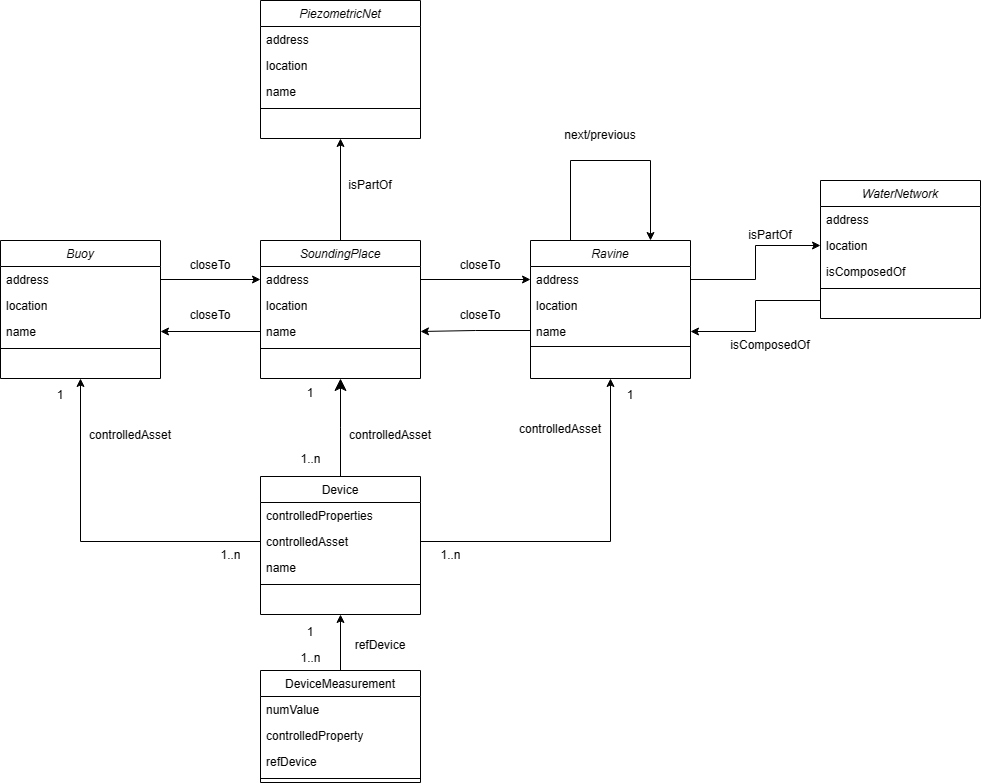

The diagram above was exported from draw.io. Its source (the exported page's mxGraphModel, read from the mxfile embedded in the PNG):
<mxGraphModel dx="1676" dy="2119" grid="1" gridSize="10" guides="1" tooltips="1" connect="1" arrows="1" fold="1" page="1" pageScale="1" pageWidth="827" pageHeight="1169" math="0" shadow="0">
  <root>
    <mxCell id="WIyWlLk6GJQsqaUBKTNV-0" />
    <mxCell id="WIyWlLk6GJQsqaUBKTNV-1" parent="WIyWlLk6GJQsqaUBKTNV-0" />
    <mxCell id="zkfFHV4jXpPFQw0GAbJ--0" value="Buoy" style="swimlane;fontStyle=2;align=center;verticalAlign=top;childLayout=stackLayout;horizontal=1;startSize=26;horizontalStack=0;resizeParent=1;resizeLast=0;collapsible=1;marginBottom=0;rounded=0;shadow=0;strokeWidth=1;" parent="WIyWlLk6GJQsqaUBKTNV-1" vertex="1">
      <mxGeometry x="220" y="120" width="160" height="138" as="geometry">
        <mxRectangle x="230" y="140" width="160" height="26" as="alternateBounds" />
      </mxGeometry>
    </mxCell>
    <mxCell id="zkfFHV4jXpPFQw0GAbJ--1" value="address" style="text;align=left;verticalAlign=top;spacingLeft=4;spacingRight=4;overflow=hidden;rotatable=0;points=[[0,0.5],[1,0.5]];portConstraint=eastwest;" parent="zkfFHV4jXpPFQw0GAbJ--0" vertex="1">
      <mxGeometry y="26" width="160" height="26" as="geometry" />
    </mxCell>
    <mxCell id="zkfFHV4jXpPFQw0GAbJ--2" value="location" style="text;align=left;verticalAlign=top;spacingLeft=4;spacingRight=4;overflow=hidden;rotatable=0;points=[[0,0.5],[1,0.5]];portConstraint=eastwest;rounded=0;shadow=0;html=0;" parent="zkfFHV4jXpPFQw0GAbJ--0" vertex="1">
      <mxGeometry y="52" width="160" height="26" as="geometry" />
    </mxCell>
    <mxCell id="zkfFHV4jXpPFQw0GAbJ--3" value="name" style="text;align=left;verticalAlign=top;spacingLeft=4;spacingRight=4;overflow=hidden;rotatable=0;points=[[0,0.5],[1,0.5]];portConstraint=eastwest;rounded=0;shadow=0;html=0;" parent="zkfFHV4jXpPFQw0GAbJ--0" vertex="1">
      <mxGeometry y="78" width="160" height="26" as="geometry" />
    </mxCell>
    <mxCell id="zkfFHV4jXpPFQw0GAbJ--4" value="" style="line;html=1;strokeWidth=1;align=left;verticalAlign=middle;spacingTop=-1;spacingLeft=3;spacingRight=3;rotatable=0;labelPosition=right;points=[];portConstraint=eastwest;" parent="zkfFHV4jXpPFQw0GAbJ--0" vertex="1">
      <mxGeometry y="104" width="160" height="8" as="geometry" />
    </mxCell>
    <mxCell id="uCi9_6NUj7Wecq0elDil-45" style="edgeStyle=orthogonalEdgeStyle;rounded=0;orthogonalLoop=1;jettySize=auto;html=1;entryX=0.5;entryY=1;entryDx=0;entryDy=0;" edge="1" parent="WIyWlLk6GJQsqaUBKTNV-1" source="uCi9_6NUj7Wecq0elDil-6" target="uCi9_6NUj7Wecq0elDil-40">
      <mxGeometry relative="1" as="geometry" />
    </mxCell>
    <mxCell id="uCi9_6NUj7Wecq0elDil-6" value="SoundingPlace" style="swimlane;fontStyle=2;align=center;verticalAlign=top;childLayout=stackLayout;horizontal=1;startSize=26;horizontalStack=0;resizeParent=1;resizeLast=0;collapsible=1;marginBottom=0;rounded=0;shadow=0;strokeWidth=1;" vertex="1" parent="WIyWlLk6GJQsqaUBKTNV-1">
      <mxGeometry x="480" y="120" width="160" height="138" as="geometry">
        <mxRectangle x="230" y="140" width="160" height="26" as="alternateBounds" />
      </mxGeometry>
    </mxCell>
    <mxCell id="uCi9_6NUj7Wecq0elDil-7" value="address&#10;" style="text;align=left;verticalAlign=top;spacingLeft=4;spacingRight=4;overflow=hidden;rotatable=0;points=[[0,0.5],[1,0.5]];portConstraint=eastwest;" vertex="1" parent="uCi9_6NUj7Wecq0elDil-6">
      <mxGeometry y="26" width="160" height="26" as="geometry" />
    </mxCell>
    <mxCell id="uCi9_6NUj7Wecq0elDil-8" value="location" style="text;align=left;verticalAlign=top;spacingLeft=4;spacingRight=4;overflow=hidden;rotatable=0;points=[[0,0.5],[1,0.5]];portConstraint=eastwest;rounded=0;shadow=0;html=0;" vertex="1" parent="uCi9_6NUj7Wecq0elDil-6">
      <mxGeometry y="52" width="160" height="26" as="geometry" />
    </mxCell>
    <mxCell id="uCi9_6NUj7Wecq0elDil-9" value="name" style="text;align=left;verticalAlign=top;spacingLeft=4;spacingRight=4;overflow=hidden;rotatable=0;points=[[0,0.5],[1,0.5]];portConstraint=eastwest;rounded=0;shadow=0;html=0;" vertex="1" parent="uCi9_6NUj7Wecq0elDil-6">
      <mxGeometry y="78" width="160" height="26" as="geometry" />
    </mxCell>
    <mxCell id="uCi9_6NUj7Wecq0elDil-10" value="" style="line;html=1;strokeWidth=1;align=left;verticalAlign=middle;spacingTop=-1;spacingLeft=3;spacingRight=3;rotatable=0;labelPosition=right;points=[];portConstraint=eastwest;" vertex="1" parent="uCi9_6NUj7Wecq0elDil-6">
      <mxGeometry y="104" width="160" height="8" as="geometry" />
    </mxCell>
    <mxCell id="uCi9_6NUj7Wecq0elDil-12" value="Device" style="swimlane;fontStyle=0;align=center;verticalAlign=top;childLayout=stackLayout;horizontal=1;startSize=26;horizontalStack=0;resizeParent=1;resizeLast=0;collapsible=1;marginBottom=0;rounded=0;shadow=0;strokeWidth=1;" vertex="1" parent="WIyWlLk6GJQsqaUBKTNV-1">
      <mxGeometry x="480" y="356" width="160" height="138" as="geometry">
        <mxRectangle x="130" y="380" width="160" height="26" as="alternateBounds" />
      </mxGeometry>
    </mxCell>
    <mxCell id="uCi9_6NUj7Wecq0elDil-13" value="controlledProperties" style="text;align=left;verticalAlign=top;spacingLeft=4;spacingRight=4;overflow=hidden;rotatable=0;points=[[0,0.5],[1,0.5]];portConstraint=eastwest;" vertex="1" parent="uCi9_6NUj7Wecq0elDil-12">
      <mxGeometry y="26" width="160" height="26" as="geometry" />
    </mxCell>
    <mxCell id="uCi9_6NUj7Wecq0elDil-14" value="controlledAsset" style="text;align=left;verticalAlign=top;spacingLeft=4;spacingRight=4;overflow=hidden;rotatable=0;points=[[0,0.5],[1,0.5]];portConstraint=eastwest;rounded=0;shadow=0;html=0;" vertex="1" parent="uCi9_6NUj7Wecq0elDil-12">
      <mxGeometry y="52" width="160" height="26" as="geometry" />
    </mxCell>
    <mxCell id="uCi9_6NUj7Wecq0elDil-65" value="name" style="text;align=left;verticalAlign=top;spacingLeft=4;spacingRight=4;overflow=hidden;rotatable=0;points=[[0,0.5],[1,0.5]];portConstraint=eastwest;rounded=0;shadow=0;html=0;" vertex="1" parent="uCi9_6NUj7Wecq0elDil-12">
      <mxGeometry y="78" width="160" height="26" as="geometry" />
    </mxCell>
    <mxCell id="uCi9_6NUj7Wecq0elDil-15" value="" style="line;html=1;strokeWidth=1;align=left;verticalAlign=middle;spacingTop=-1;spacingLeft=3;spacingRight=3;rotatable=0;labelPosition=right;points=[];portConstraint=eastwest;" vertex="1" parent="uCi9_6NUj7Wecq0elDil-12">
      <mxGeometry y="104" width="160" height="8" as="geometry" />
    </mxCell>
    <mxCell id="uCi9_6NUj7Wecq0elDil-18" value="" style="endArrow=classic;endSize=10;endFill=1;shadow=0;strokeWidth=1;rounded=0;edgeStyle=elbowEdgeStyle;elbow=vertical;" edge="1" parent="WIyWlLk6GJQsqaUBKTNV-1" source="uCi9_6NUj7Wecq0elDil-12" target="uCi9_6NUj7Wecq0elDil-6">
      <mxGeometry width="160" relative="1" as="geometry">
        <mxPoint x="460" y="203" as="sourcePoint" />
        <mxPoint x="460" y="203" as="targetPoint" />
      </mxGeometry>
    </mxCell>
    <mxCell id="uCi9_6NUj7Wecq0elDil-19" style="edgeStyle=orthogonalEdgeStyle;rounded=0;orthogonalLoop=1;jettySize=auto;html=1;entryX=0.5;entryY=1;entryDx=0;entryDy=0;" edge="1" parent="WIyWlLk6GJQsqaUBKTNV-1" source="uCi9_6NUj7Wecq0elDil-20" target="uCi9_6NUj7Wecq0elDil-12">
      <mxGeometry relative="1" as="geometry" />
    </mxCell>
    <mxCell id="uCi9_6NUj7Wecq0elDil-20" value="DeviceMeasurement" style="swimlane;fontStyle=0;align=center;verticalAlign=top;childLayout=stackLayout;horizontal=1;startSize=26;horizontalStack=0;resizeParent=1;resizeLast=0;collapsible=1;marginBottom=0;rounded=0;shadow=0;strokeWidth=1;" vertex="1" parent="WIyWlLk6GJQsqaUBKTNV-1">
      <mxGeometry x="480" y="550" width="160" height="112" as="geometry">
        <mxRectangle x="340" y="380" width="170" height="26" as="alternateBounds" />
      </mxGeometry>
    </mxCell>
    <mxCell id="uCi9_6NUj7Wecq0elDil-66" value="numValue" style="text;align=left;verticalAlign=top;spacingLeft=4;spacingRight=4;overflow=hidden;rotatable=0;points=[[0,0.5],[1,0.5]];portConstraint=eastwest;" vertex="1" parent="uCi9_6NUj7Wecq0elDil-20">
      <mxGeometry y="26" width="160" height="26" as="geometry" />
    </mxCell>
    <mxCell id="uCi9_6NUj7Wecq0elDil-21" value="controlledProperty" style="text;align=left;verticalAlign=top;spacingLeft=4;spacingRight=4;overflow=hidden;rotatable=0;points=[[0,0.5],[1,0.5]];portConstraint=eastwest;" vertex="1" parent="uCi9_6NUj7Wecq0elDil-20">
      <mxGeometry y="52" width="160" height="26" as="geometry" />
    </mxCell>
    <mxCell id="uCi9_6NUj7Wecq0elDil-69" value="refDevice" style="text;align=left;verticalAlign=top;spacingLeft=4;spacingRight=4;overflow=hidden;rotatable=0;points=[[0,0.5],[1,0.5]];portConstraint=eastwest;" vertex="1" parent="uCi9_6NUj7Wecq0elDil-20">
      <mxGeometry y="78" width="160" height="26" as="geometry" />
    </mxCell>
    <mxCell id="uCi9_6NUj7Wecq0elDil-22" value="" style="line;html=1;strokeWidth=1;align=left;verticalAlign=middle;spacingTop=-1;spacingLeft=3;spacingRight=3;rotatable=0;labelPosition=right;points=[];portConstraint=eastwest;" vertex="1" parent="uCi9_6NUj7Wecq0elDil-20">
      <mxGeometry y="104" width="160" height="8" as="geometry" />
    </mxCell>
    <mxCell id="uCi9_6NUj7Wecq0elDil-23" value="Ravine" style="swimlane;fontStyle=2;align=center;verticalAlign=top;childLayout=stackLayout;horizontal=1;startSize=26;horizontalStack=0;resizeParent=1;resizeLast=0;collapsible=1;marginBottom=0;rounded=0;shadow=0;strokeWidth=1;" vertex="1" parent="WIyWlLk6GJQsqaUBKTNV-1">
      <mxGeometry x="750" y="120" width="160" height="138" as="geometry">
        <mxRectangle x="230" y="140" width="160" height="26" as="alternateBounds" />
      </mxGeometry>
    </mxCell>
    <mxCell id="uCi9_6NUj7Wecq0elDil-24" value="address" style="text;align=left;verticalAlign=top;spacingLeft=4;spacingRight=4;overflow=hidden;rotatable=0;points=[[0,0.5],[1,0.5]];portConstraint=eastwest;" vertex="1" parent="uCi9_6NUj7Wecq0elDil-23">
      <mxGeometry y="26" width="160" height="26" as="geometry" />
    </mxCell>
    <mxCell id="uCi9_6NUj7Wecq0elDil-25" value="location" style="text;align=left;verticalAlign=top;spacingLeft=4;spacingRight=4;overflow=hidden;rotatable=0;points=[[0,0.5],[1,0.5]];portConstraint=eastwest;rounded=0;shadow=0;html=0;" vertex="1" parent="uCi9_6NUj7Wecq0elDil-23">
      <mxGeometry y="52" width="160" height="26" as="geometry" />
    </mxCell>
    <mxCell id="uCi9_6NUj7Wecq0elDil-26" value="name" style="text;align=left;verticalAlign=top;spacingLeft=4;spacingRight=4;overflow=hidden;rotatable=0;points=[[0,0.5],[1,0.5]];portConstraint=eastwest;rounded=0;shadow=0;html=0;" vertex="1" parent="uCi9_6NUj7Wecq0elDil-23">
      <mxGeometry y="78" width="160" height="24" as="geometry" />
    </mxCell>
    <mxCell id="uCi9_6NUj7Wecq0elDil-27" value="" style="line;html=1;strokeWidth=1;align=left;verticalAlign=middle;spacingTop=-1;spacingLeft=3;spacingRight=3;rotatable=0;labelPosition=right;points=[];portConstraint=eastwest;" vertex="1" parent="uCi9_6NUj7Wecq0elDil-23">
      <mxGeometry y="102" width="160" height="8" as="geometry" />
    </mxCell>
    <mxCell id="uCi9_6NUj7Wecq0elDil-40" value="PiezometricNet" style="swimlane;fontStyle=2;align=center;verticalAlign=top;childLayout=stackLayout;horizontal=1;startSize=26;horizontalStack=0;resizeParent=1;resizeLast=0;collapsible=1;marginBottom=0;rounded=0;shadow=0;strokeWidth=1;" vertex="1" parent="WIyWlLk6GJQsqaUBKTNV-1">
      <mxGeometry x="480" y="-120" width="160" height="138" as="geometry">
        <mxRectangle x="230" y="140" width="160" height="26" as="alternateBounds" />
      </mxGeometry>
    </mxCell>
    <mxCell id="uCi9_6NUj7Wecq0elDil-41" value="address" style="text;align=left;verticalAlign=top;spacingLeft=4;spacingRight=4;overflow=hidden;rotatable=0;points=[[0,0.5],[1,0.5]];portConstraint=eastwest;" vertex="1" parent="uCi9_6NUj7Wecq0elDil-40">
      <mxGeometry y="26" width="160" height="26" as="geometry" />
    </mxCell>
    <mxCell id="uCi9_6NUj7Wecq0elDil-42" value="location" style="text;align=left;verticalAlign=top;spacingLeft=4;spacingRight=4;overflow=hidden;rotatable=0;points=[[0,0.5],[1,0.5]];portConstraint=eastwest;rounded=0;shadow=0;html=0;" vertex="1" parent="uCi9_6NUj7Wecq0elDil-40">
      <mxGeometry y="52" width="160" height="26" as="geometry" />
    </mxCell>
    <mxCell id="uCi9_6NUj7Wecq0elDil-43" value="name" style="text;align=left;verticalAlign=top;spacingLeft=4;spacingRight=4;overflow=hidden;rotatable=0;points=[[0,0.5],[1,0.5]];portConstraint=eastwest;rounded=0;shadow=0;html=0;" vertex="1" parent="uCi9_6NUj7Wecq0elDil-40">
      <mxGeometry y="78" width="160" height="26" as="geometry" />
    </mxCell>
    <mxCell id="uCi9_6NUj7Wecq0elDil-44" value="" style="line;html=1;strokeWidth=1;align=left;verticalAlign=middle;spacingTop=-1;spacingLeft=3;spacingRight=3;rotatable=0;labelPosition=right;points=[];portConstraint=eastwest;" vertex="1" parent="uCi9_6NUj7Wecq0elDil-40">
      <mxGeometry y="104" width="160" height="8" as="geometry" />
    </mxCell>
    <mxCell id="uCi9_6NUj7Wecq0elDil-57" style="edgeStyle=orthogonalEdgeStyle;rounded=0;orthogonalLoop=1;jettySize=auto;html=1;entryX=1;entryY=0.5;entryDx=0;entryDy=0;" edge="1" parent="WIyWlLk6GJQsqaUBKTNV-1" source="uCi9_6NUj7Wecq0elDil-46" target="uCi9_6NUj7Wecq0elDil-26">
      <mxGeometry relative="1" as="geometry">
        <Array as="points">
          <mxPoint x="975" y="180" />
          <mxPoint x="975" y="211" />
        </Array>
      </mxGeometry>
    </mxCell>
    <mxCell id="uCi9_6NUj7Wecq0elDil-46" value="WaterNetwork" style="swimlane;fontStyle=2;align=center;verticalAlign=top;childLayout=stackLayout;horizontal=1;startSize=26;horizontalStack=0;resizeParent=1;resizeLast=0;collapsible=1;marginBottom=0;rounded=0;shadow=0;strokeWidth=1;" vertex="1" parent="WIyWlLk6GJQsqaUBKTNV-1">
      <mxGeometry x="1040" y="60" width="160" height="138" as="geometry">
        <mxRectangle x="230" y="140" width="160" height="26" as="alternateBounds" />
      </mxGeometry>
    </mxCell>
    <mxCell id="uCi9_6NUj7Wecq0elDil-47" value="address" style="text;align=left;verticalAlign=top;spacingLeft=4;spacingRight=4;overflow=hidden;rotatable=0;points=[[0,0.5],[1,0.5]];portConstraint=eastwest;" vertex="1" parent="uCi9_6NUj7Wecq0elDil-46">
      <mxGeometry y="26" width="160" height="26" as="geometry" />
    </mxCell>
    <mxCell id="uCi9_6NUj7Wecq0elDil-48" value="location" style="text;align=left;verticalAlign=top;spacingLeft=4;spacingRight=4;overflow=hidden;rotatable=0;points=[[0,0.5],[1,0.5]];portConstraint=eastwest;rounded=0;shadow=0;html=0;" vertex="1" parent="uCi9_6NUj7Wecq0elDil-46">
      <mxGeometry y="52" width="160" height="26" as="geometry" />
    </mxCell>
    <mxCell id="uCi9_6NUj7Wecq0elDil-49" value="isComposedOf" style="text;align=left;verticalAlign=top;spacingLeft=4;spacingRight=4;overflow=hidden;rotatable=0;points=[[0,0.5],[1,0.5]];portConstraint=eastwest;rounded=0;shadow=0;html=0;" vertex="1" parent="uCi9_6NUj7Wecq0elDil-46">
      <mxGeometry y="78" width="160" height="26" as="geometry" />
    </mxCell>
    <mxCell id="uCi9_6NUj7Wecq0elDil-50" value="" style="line;html=1;strokeWidth=1;align=left;verticalAlign=middle;spacingTop=-1;spacingLeft=3;spacingRight=3;rotatable=0;labelPosition=right;points=[];portConstraint=eastwest;" vertex="1" parent="uCi9_6NUj7Wecq0elDil-46">
      <mxGeometry y="104" width="160" height="8" as="geometry" />
    </mxCell>
    <mxCell id="uCi9_6NUj7Wecq0elDil-56" style="edgeStyle=orthogonalEdgeStyle;rounded=0;orthogonalLoop=1;jettySize=auto;html=1;entryX=0;entryY=0.5;entryDx=0;entryDy=0;" edge="1" parent="WIyWlLk6GJQsqaUBKTNV-1" source="uCi9_6NUj7Wecq0elDil-24" target="uCi9_6NUj7Wecq0elDil-48">
      <mxGeometry relative="1" as="geometry" />
    </mxCell>
    <mxCell id="uCi9_6NUj7Wecq0elDil-58" style="edgeStyle=orthogonalEdgeStyle;rounded=0;orthogonalLoop=1;jettySize=auto;html=1;" edge="1" parent="WIyWlLk6GJQsqaUBKTNV-1" source="uCi9_6NUj7Wecq0elDil-23">
      <mxGeometry relative="1" as="geometry">
        <mxPoint x="870" y="120" as="targetPoint" />
        <Array as="points">
          <mxPoint x="790" y="40" />
          <mxPoint x="870" y="40" />
        </Array>
      </mxGeometry>
    </mxCell>
    <mxCell id="uCi9_6NUj7Wecq0elDil-59" style="edgeStyle=orthogonalEdgeStyle;rounded=0;orthogonalLoop=1;jettySize=auto;html=1;entryX=0;entryY=0.5;entryDx=0;entryDy=0;" edge="1" parent="WIyWlLk6GJQsqaUBKTNV-1" source="uCi9_6NUj7Wecq0elDil-7" target="uCi9_6NUj7Wecq0elDil-24">
      <mxGeometry relative="1" as="geometry" />
    </mxCell>
    <mxCell id="uCi9_6NUj7Wecq0elDil-60" style="edgeStyle=orthogonalEdgeStyle;rounded=0;orthogonalLoop=1;jettySize=auto;html=1;entryX=1;entryY=0.5;entryDx=0;entryDy=0;" edge="1" parent="WIyWlLk6GJQsqaUBKTNV-1" source="uCi9_6NUj7Wecq0elDil-26" target="uCi9_6NUj7Wecq0elDil-9">
      <mxGeometry relative="1" as="geometry" />
    </mxCell>
    <mxCell id="uCi9_6NUj7Wecq0elDil-61" style="edgeStyle=orthogonalEdgeStyle;rounded=0;orthogonalLoop=1;jettySize=auto;html=1;entryX=0;entryY=0.5;entryDx=0;entryDy=0;" edge="1" parent="WIyWlLk6GJQsqaUBKTNV-1" source="zkfFHV4jXpPFQw0GAbJ--1" target="uCi9_6NUj7Wecq0elDil-7">
      <mxGeometry relative="1" as="geometry" />
    </mxCell>
    <mxCell id="uCi9_6NUj7Wecq0elDil-62" style="edgeStyle=orthogonalEdgeStyle;rounded=0;orthogonalLoop=1;jettySize=auto;html=1;entryX=1;entryY=0.5;entryDx=0;entryDy=0;" edge="1" parent="WIyWlLk6GJQsqaUBKTNV-1" source="uCi9_6NUj7Wecq0elDil-9" target="zkfFHV4jXpPFQw0GAbJ--3">
      <mxGeometry relative="1" as="geometry" />
    </mxCell>
    <mxCell id="uCi9_6NUj7Wecq0elDil-72" value="closeTo" style="text;html=1;align=center;verticalAlign=middle;whiteSpace=wrap;rounded=0;" vertex="1" parent="WIyWlLk6GJQsqaUBKTNV-1">
      <mxGeometry x="400" y="130" width="60" height="30" as="geometry" />
    </mxCell>
    <mxCell id="uCi9_6NUj7Wecq0elDil-73" value="closeTo" style="text;html=1;align=center;verticalAlign=middle;whiteSpace=wrap;rounded=0;" vertex="1" parent="WIyWlLk6GJQsqaUBKTNV-1">
      <mxGeometry x="400" y="180" width="60" height="30" as="geometry" />
    </mxCell>
    <mxCell id="uCi9_6NUj7Wecq0elDil-74" value="closeTo" style="text;html=1;align=center;verticalAlign=middle;whiteSpace=wrap;rounded=0;" vertex="1" parent="WIyWlLk6GJQsqaUBKTNV-1">
      <mxGeometry x="670" y="130" width="60" height="30" as="geometry" />
    </mxCell>
    <mxCell id="uCi9_6NUj7Wecq0elDil-75" value="closeTo" style="text;html=1;align=center;verticalAlign=middle;whiteSpace=wrap;rounded=0;" vertex="1" parent="WIyWlLk6GJQsqaUBKTNV-1">
      <mxGeometry x="670" y="180" width="60" height="30" as="geometry" />
    </mxCell>
    <mxCell id="uCi9_6NUj7Wecq0elDil-76" value="isPartOf" style="text;html=1;align=center;verticalAlign=middle;whiteSpace=wrap;rounded=0;" vertex="1" parent="WIyWlLk6GJQsqaUBKTNV-1">
      <mxGeometry x="560" y="50" width="60" height="30" as="geometry" />
    </mxCell>
    <mxCell id="uCi9_6NUj7Wecq0elDil-77" value="isPartOf" style="text;html=1;align=center;verticalAlign=middle;whiteSpace=wrap;rounded=0;" vertex="1" parent="WIyWlLk6GJQsqaUBKTNV-1">
      <mxGeometry x="960" y="100" width="60" height="30" as="geometry" />
    </mxCell>
    <mxCell id="uCi9_6NUj7Wecq0elDil-78" value="&lt;span style=&quot;text-align: left; text-wrap: nowrap;&quot;&gt;isComposedOf&lt;/span&gt;" style="text;html=1;align=center;verticalAlign=middle;whiteSpace=wrap;rounded=0;" vertex="1" parent="WIyWlLk6GJQsqaUBKTNV-1">
      <mxGeometry x="960" y="210" width="60" height="30" as="geometry" />
    </mxCell>
    <mxCell id="uCi9_6NUj7Wecq0elDil-79" value="controlledAsset" style="text;html=1;align=center;verticalAlign=middle;whiteSpace=wrap;rounded=0;" vertex="1" parent="WIyWlLk6GJQsqaUBKTNV-1">
      <mxGeometry x="750" y="294" width="60" height="30" as="geometry" />
    </mxCell>
    <mxCell id="uCi9_6NUj7Wecq0elDil-81" value="controlledAsset" style="text;html=1;align=center;verticalAlign=middle;whiteSpace=wrap;rounded=0;" vertex="1" parent="WIyWlLk6GJQsqaUBKTNV-1">
      <mxGeometry x="580" y="300" width="60" height="30" as="geometry" />
    </mxCell>
    <mxCell id="uCi9_6NUj7Wecq0elDil-82" value="controlledAsset" style="text;html=1;align=center;verticalAlign=middle;whiteSpace=wrap;rounded=0;" vertex="1" parent="WIyWlLk6GJQsqaUBKTNV-1">
      <mxGeometry x="320" y="300" width="60" height="30" as="geometry" />
    </mxCell>
    <mxCell id="uCi9_6NUj7Wecq0elDil-84" value="refDevice" style="text;html=1;align=center;verticalAlign=middle;whiteSpace=wrap;rounded=0;" vertex="1" parent="WIyWlLk6GJQsqaUBKTNV-1">
      <mxGeometry x="570" y="510" width="60" height="30" as="geometry" />
    </mxCell>
    <mxCell id="uCi9_6NUj7Wecq0elDil-86" value="next/previous" style="text;html=1;align=center;verticalAlign=middle;whiteSpace=wrap;rounded=0;" vertex="1" parent="WIyWlLk6GJQsqaUBKTNV-1">
      <mxGeometry x="790" width="60" height="30" as="geometry" />
    </mxCell>
    <mxCell id="uCi9_6NUj7Wecq0elDil-90" value="1..n" style="text;html=1;align=center;verticalAlign=middle;resizable=0;points=[];autosize=1;strokeColor=none;fillColor=none;" vertex="1" parent="WIyWlLk6GJQsqaUBKTNV-1">
      <mxGeometry x="510" y="523" width="40" height="30" as="geometry" />
    </mxCell>
    <mxCell id="uCi9_6NUj7Wecq0elDil-91" value="1" style="text;html=1;align=center;verticalAlign=middle;whiteSpace=wrap;rounded=0;" vertex="1" parent="WIyWlLk6GJQsqaUBKTNV-1">
      <mxGeometry x="500" y="497" width="60" height="30" as="geometry" />
    </mxCell>
    <mxCell id="uCi9_6NUj7Wecq0elDil-97" value="1..n" style="text;html=1;align=center;verticalAlign=middle;resizable=0;points=[];autosize=1;strokeColor=none;fillColor=none;" vertex="1" parent="WIyWlLk6GJQsqaUBKTNV-1">
      <mxGeometry x="430" y="420" width="40" height="30" as="geometry" />
    </mxCell>
    <mxCell id="uCi9_6NUj7Wecq0elDil-98" value="1" style="text;html=1;align=center;verticalAlign=middle;whiteSpace=wrap;rounded=0;" vertex="1" parent="WIyWlLk6GJQsqaUBKTNV-1">
      <mxGeometry x="250" y="260" width="60" height="30" as="geometry" />
    </mxCell>
    <mxCell id="uCi9_6NUj7Wecq0elDil-99" value="1..n" style="text;html=1;align=center;verticalAlign=middle;resizable=0;points=[];autosize=1;strokeColor=none;fillColor=none;" vertex="1" parent="WIyWlLk6GJQsqaUBKTNV-1">
      <mxGeometry x="510" y="324" width="40" height="30" as="geometry" />
    </mxCell>
    <mxCell id="uCi9_6NUj7Wecq0elDil-100" value="1" style="text;html=1;align=center;verticalAlign=middle;whiteSpace=wrap;rounded=0;" vertex="1" parent="WIyWlLk6GJQsqaUBKTNV-1">
      <mxGeometry x="500" y="258" width="60" height="30" as="geometry" />
    </mxCell>
    <mxCell id="uCi9_6NUj7Wecq0elDil-101" value="1..n" style="text;html=1;align=center;verticalAlign=middle;resizable=0;points=[];autosize=1;strokeColor=none;fillColor=none;" vertex="1" parent="WIyWlLk6GJQsqaUBKTNV-1">
      <mxGeometry x="650" y="420" width="40" height="30" as="geometry" />
    </mxCell>
    <mxCell id="uCi9_6NUj7Wecq0elDil-102" value="1" style="text;html=1;align=center;verticalAlign=middle;whiteSpace=wrap;rounded=0;" vertex="1" parent="WIyWlLk6GJQsqaUBKTNV-1">
      <mxGeometry x="820" y="260" width="60" height="30" as="geometry" />
    </mxCell>
    <mxCell id="uCi9_6NUj7Wecq0elDil-103" style="edgeStyle=orthogonalEdgeStyle;rounded=0;orthogonalLoop=1;jettySize=auto;html=1;entryX=0.5;entryY=1;entryDx=0;entryDy=0;" edge="1" parent="WIyWlLk6GJQsqaUBKTNV-1" source="uCi9_6NUj7Wecq0elDil-14" target="zkfFHV4jXpPFQw0GAbJ--0">
      <mxGeometry relative="1" as="geometry" />
    </mxCell>
    <mxCell id="uCi9_6NUj7Wecq0elDil-105" style="edgeStyle=orthogonalEdgeStyle;rounded=0;orthogonalLoop=1;jettySize=auto;html=1;entryX=0.5;entryY=1;entryDx=0;entryDy=0;" edge="1" parent="WIyWlLk6GJQsqaUBKTNV-1" source="uCi9_6NUj7Wecq0elDil-14" target="uCi9_6NUj7Wecq0elDil-23">
      <mxGeometry relative="1" as="geometry" />
    </mxCell>
  </root>
</mxGraphModel>